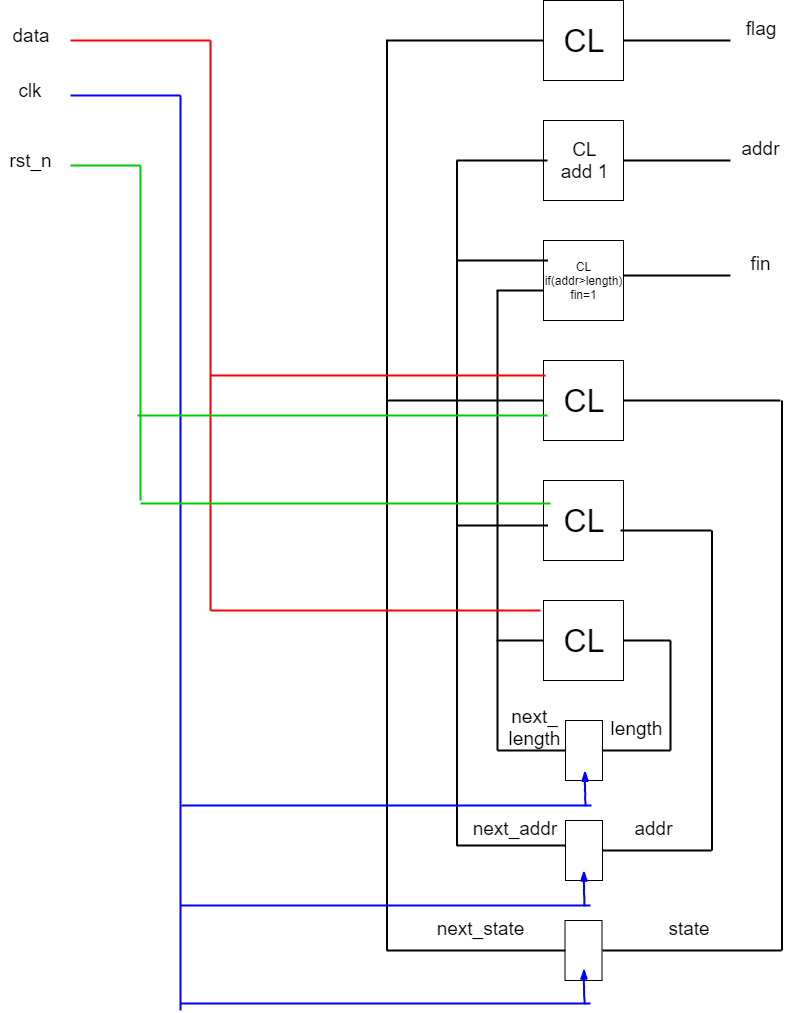

The diagram above was exported from draw.io. Its source (the exported page's mxGraphModel, read from the mxfile embedded in the PNG):
<mxGraphModel dx="1837" dy="550" grid="1" gridSize="10" guides="1" tooltips="1" connect="1" arrows="1" fold="1" page="1" pageScale="1" pageWidth="827" pageHeight="1169" math="0" shadow="0">
  <root>
    <mxCell id="0" />
    <mxCell id="1" parent="0" />
    <mxCell id="YJbicfMc3q7SxfOW0WNG-1" value="&lt;font style=&quot;font-size: 32px&quot;&gt;CL&lt;/font&gt;" style="whiteSpace=wrap;html=1;aspect=fixed;" parent="1" vertex="1">
      <mxGeometry x="373" y="30" width="80" height="80" as="geometry" />
    </mxCell>
    <mxCell id="YJbicfMc3q7SxfOW0WNG-2" value="&lt;font style=&quot;font-size: 19px&quot;&gt;CL&lt;br&gt;add 1&lt;br&gt;&lt;/font&gt;" style="whiteSpace=wrap;html=1;aspect=fixed;" parent="1" vertex="1">
      <mxGeometry x="373" y="150" width="80" height="80" as="geometry" />
    </mxCell>
    <mxCell id="YJbicfMc3q7SxfOW0WNG-3" value="&lt;span&gt;CL&lt;br&gt;if(addr&amp;gt;length)&lt;br&gt;fin=1&lt;br&gt;&lt;/span&gt;" style="whiteSpace=wrap;html=1;aspect=fixed;" parent="1" vertex="1">
      <mxGeometry x="373" y="270" width="80" height="80" as="geometry" />
    </mxCell>
    <mxCell id="YJbicfMc3q7SxfOW0WNG-4" value="&lt;font style=&quot;font-size: 32px&quot;&gt;CL&lt;/font&gt;" style="whiteSpace=wrap;html=1;aspect=fixed;" parent="1" vertex="1">
      <mxGeometry x="373" y="390" width="80" height="80" as="geometry" />
    </mxCell>
    <mxCell id="YJbicfMc3q7SxfOW0WNG-5" value="&lt;font style=&quot;font-size: 32px&quot;&gt;CL&lt;/font&gt;" style="whiteSpace=wrap;html=1;aspect=fixed;" parent="1" vertex="1">
      <mxGeometry x="373" y="510" width="80" height="80" as="geometry" />
    </mxCell>
    <mxCell id="YJbicfMc3q7SxfOW0WNG-6" value="&lt;font style=&quot;font-size: 32px&quot;&gt;CL&lt;/font&gt;" style="whiteSpace=wrap;html=1;aspect=fixed;" parent="1" vertex="1">
      <mxGeometry x="373" y="630" width="80" height="80" as="geometry" />
    </mxCell>
    <mxCell id="YJbicfMc3q7SxfOW0WNG-7" value="" style="line;strokeWidth=2;html=1;" parent="1" vertex="1">
      <mxGeometry x="453" y="65" width="107" height="10" as="geometry" />
    </mxCell>
    <mxCell id="YJbicfMc3q7SxfOW0WNG-8" value="&lt;font style=&quot;font-size: 19px&quot;&gt;flag&lt;br&gt;&lt;/font&gt;" style="text;html=1;strokeColor=none;fillColor=none;align=center;verticalAlign=middle;whiteSpace=wrap;rounded=0;" parent="1" vertex="1">
      <mxGeometry x="560" y="40" width="60" height="35" as="geometry" />
    </mxCell>
    <mxCell id="YJbicfMc3q7SxfOW0WNG-9" value="" style="line;strokeWidth=2;html=1;" parent="1" vertex="1">
      <mxGeometry x="453" y="185" width="107" height="10" as="geometry" />
    </mxCell>
    <mxCell id="YJbicfMc3q7SxfOW0WNG-10" value="&lt;font style=&quot;font-size: 19px&quot;&gt;addr&lt;br&gt;&lt;/font&gt;" style="text;html=1;strokeColor=none;fillColor=none;align=center;verticalAlign=middle;whiteSpace=wrap;rounded=0;" parent="1" vertex="1">
      <mxGeometry x="560" y="160" width="60" height="35" as="geometry" />
    </mxCell>
    <mxCell id="YJbicfMc3q7SxfOW0WNG-11" value="" style="line;strokeWidth=2;html=1;" parent="1" vertex="1">
      <mxGeometry x="453" y="300" width="107" height="10" as="geometry" />
    </mxCell>
    <mxCell id="YJbicfMc3q7SxfOW0WNG-12" value="&lt;font style=&quot;font-size: 19px&quot;&gt;fin&lt;br&gt;&lt;/font&gt;" style="text;html=1;strokeColor=none;fillColor=none;align=center;verticalAlign=middle;whiteSpace=wrap;rounded=0;" parent="1" vertex="1">
      <mxGeometry x="560" y="275" width="60" height="35" as="geometry" />
    </mxCell>
    <mxCell id="YJbicfMc3q7SxfOW0WNG-13" value="" style="rounded=0;whiteSpace=wrap;html=1;" parent="1" vertex="1">
      <mxGeometry x="395" y="750" width="37" height="60" as="geometry" />
    </mxCell>
    <mxCell id="YJbicfMc3q7SxfOW0WNG-14" value="" style="rounded=0;whiteSpace=wrap;html=1;" parent="1" vertex="1">
      <mxGeometry x="395" y="850" width="37" height="60" as="geometry" />
    </mxCell>
    <mxCell id="YJbicfMc3q7SxfOW0WNG-15" value="" style="rounded=0;whiteSpace=wrap;html=1;" parent="1" vertex="1">
      <mxGeometry x="394.5" y="950" width="37" height="60" as="geometry" />
    </mxCell>
    <mxCell id="YJbicfMc3q7SxfOW0WNG-16" value="" style="line;strokeWidth=2;html=1;strokeColor=#000000;fillColor=#000000;" parent="1" vertex="1">
      <mxGeometry x="432" y="775" width="68" height="10" as="geometry" />
    </mxCell>
    <mxCell id="YJbicfMc3q7SxfOW0WNG-17" value="" style="line;strokeWidth=2;direction=south;html=1;perimeter=backbonePerimeter;points=[];outlineConnect=0;fillColor=#000000;" parent="1" vertex="1">
      <mxGeometry x="495" y="670" width="10" height="110" as="geometry" />
    </mxCell>
    <mxCell id="YJbicfMc3q7SxfOW0WNG-18" value="" style="line;strokeWidth=2;html=1;fillColor=#000000;" parent="1" vertex="1">
      <mxGeometry x="453" y="665" width="47" height="10" as="geometry" />
    </mxCell>
    <mxCell id="YJbicfMc3q7SxfOW0WNG-19" value="" style="line;strokeWidth=2;html=1;strokeColor=#000000;fillColor=#000000;" parent="1" vertex="1">
      <mxGeometry x="432" y="875" width="109" height="10" as="geometry" />
    </mxCell>
    <mxCell id="YJbicfMc3q7SxfOW0WNG-20" value="" style="line;strokeWidth=2;direction=south;html=1;perimeter=backbonePerimeter;points=[];outlineConnect=0;fillColor=#000000;" parent="1" vertex="1">
      <mxGeometry x="534" y="560" width="15" height="320" as="geometry" />
    </mxCell>
    <mxCell id="YJbicfMc3q7SxfOW0WNG-21" value="" style="line;strokeWidth=2;html=1;fillColor=#000000;" parent="1" vertex="1">
      <mxGeometry x="450" y="555" width="91" height="10" as="geometry" />
    </mxCell>
    <mxCell id="YJbicfMc3q7SxfOW0WNG-22" value="" style="line;strokeWidth=2;html=1;strokeColor=#000000;fillColor=#000000;" parent="1" vertex="1">
      <mxGeometry x="432" y="975" width="179" height="10" as="geometry" />
    </mxCell>
    <mxCell id="YJbicfMc3q7SxfOW0WNG-23" value="" style="line;strokeWidth=2;direction=south;html=1;perimeter=backbonePerimeter;points=[];outlineConnect=0;fillColor=#000000;" parent="1" vertex="1">
      <mxGeometry x="604" y="430" width="15" height="550" as="geometry" />
    </mxCell>
    <mxCell id="YJbicfMc3q7SxfOW0WNG-24" value="" style="line;strokeWidth=2;html=1;fillColor=#000000;" parent="1" vertex="1">
      <mxGeometry x="453" y="425" width="157" height="10" as="geometry" />
    </mxCell>
    <mxCell id="YJbicfMc3q7SxfOW0WNG-25" value="&lt;font style=&quot;font-size: 19px&quot;&gt;length&lt;br&gt;&lt;/font&gt;" style="text;html=1;strokeColor=none;fillColor=none;align=center;verticalAlign=middle;whiteSpace=wrap;rounded=0;" parent="1" vertex="1">
      <mxGeometry x="435" y="740.199951171875" width="60" height="35" as="geometry" />
    </mxCell>
    <mxCell id="YJbicfMc3q7SxfOW0WNG-26" value="&lt;font style=&quot;font-size: 19px&quot;&gt;addr&lt;br&gt;&lt;/font&gt;" style="text;html=1;strokeColor=none;fillColor=none;align=center;verticalAlign=middle;whiteSpace=wrap;rounded=0;" parent="1" vertex="1">
      <mxGeometry x="453" y="840.199951171875" width="60" height="35" as="geometry" />
    </mxCell>
    <mxCell id="YJbicfMc3q7SxfOW0WNG-27" value="&lt;font style=&quot;font-size: 19px&quot;&gt;state&lt;br&gt;&lt;/font&gt;" style="text;html=1;strokeColor=none;fillColor=none;align=center;verticalAlign=middle;whiteSpace=wrap;rounded=0;" parent="1" vertex="1">
      <mxGeometry x="488" y="940.199951171875" width="60" height="35" as="geometry" />
    </mxCell>
    <mxCell id="YJbicfMc3q7SxfOW0WNG-28" value="" style="line;strokeWidth=2;html=1;strokeColor=#000000;fillColor=#000000;" parent="1" vertex="1">
      <mxGeometry x="216" y="975" width="179" height="10" as="geometry" />
    </mxCell>
    <mxCell id="YJbicfMc3q7SxfOW0WNG-29" value="" style="line;strokeWidth=2;html=1;strokeColor=#000000;fillColor=#000000;" parent="1" vertex="1">
      <mxGeometry x="327" y="775" width="68" height="10" as="geometry" />
    </mxCell>
    <mxCell id="YJbicfMc3q7SxfOW0WNG-30" value="" style="line;strokeWidth=2;direction=south;html=1;perimeter=backbonePerimeter;points=[];outlineConnect=0;fillColor=#000000;" parent="1" vertex="1">
      <mxGeometry x="322" y="320" width="10" height="460" as="geometry" />
    </mxCell>
    <mxCell id="YJbicfMc3q7SxfOW0WNG-31" value="" style="line;strokeWidth=2;html=1;fillColor=#000000;" parent="1" vertex="1">
      <mxGeometry x="326" y="665" width="47" height="10" as="geometry" />
    </mxCell>
    <mxCell id="YJbicfMc3q7SxfOW0WNG-32" value="" style="line;strokeWidth=2;html=1;fillColor=#000000;" parent="1" vertex="1">
      <mxGeometry x="326" y="315" width="47" height="10" as="geometry" />
    </mxCell>
    <mxCell id="YJbicfMc3q7SxfOW0WNG-33" value="" style="line;strokeWidth=2;html=1;strokeColor=#000000;fillColor=#000000;" parent="1" vertex="1">
      <mxGeometry x="286" y="870" width="109" height="10" as="geometry" />
    </mxCell>
    <mxCell id="YJbicfMc3q7SxfOW0WNG-34" value="" style="line;strokeWidth=2;direction=south;html=1;perimeter=backbonePerimeter;points=[];outlineConnect=0;fillColor=#000000;" parent="1" vertex="1">
      <mxGeometry x="279" y="190" width="15" height="685" as="geometry" />
    </mxCell>
    <mxCell id="YJbicfMc3q7SxfOW0WNG-35" value="" style="line;strokeWidth=2;html=1;fillColor=#000000;" parent="1" vertex="1">
      <mxGeometry x="286.5" y="550" width="91" height="10" as="geometry" />
    </mxCell>
    <mxCell id="YJbicfMc3q7SxfOW0WNG-36" value="" style="line;strokeWidth=2;html=1;fillColor=#000000;" parent="1" vertex="1">
      <mxGeometry x="286.5" y="285" width="91" height="10" as="geometry" />
    </mxCell>
    <mxCell id="YJbicfMc3q7SxfOW0WNG-37" value="" style="line;strokeWidth=2;html=1;fillColor=#000000;" parent="1" vertex="1">
      <mxGeometry x="286" y="185" width="91" height="10" as="geometry" />
    </mxCell>
    <mxCell id="YJbicfMc3q7SxfOW0WNG-38" value="" style="line;strokeWidth=2;direction=south;html=1;perimeter=backbonePerimeter;points=[];outlineConnect=0;fillColor=#000000;" parent="1" vertex="1">
      <mxGeometry x="209" y="70" width="15" height="910" as="geometry" />
    </mxCell>
    <mxCell id="YJbicfMc3q7SxfOW0WNG-39" value="" style="line;strokeWidth=2;html=1;fillColor=#000000;" parent="1" vertex="1">
      <mxGeometry x="216" y="425" width="157" height="10" as="geometry" />
    </mxCell>
    <mxCell id="YJbicfMc3q7SxfOW0WNG-40" value="" style="line;strokeWidth=2;html=1;fillColor=#000000;" parent="1" vertex="1">
      <mxGeometry x="215.5" y="65" width="157" height="10" as="geometry" />
    </mxCell>
    <mxCell id="YJbicfMc3q7SxfOW0WNG-41" value="" style="line;strokeWidth=2;html=1;fillColor=#000000;strokeColor=#FF0000;" parent="1" vertex="1">
      <mxGeometry x="-100" y="65" width="140" height="10" as="geometry" />
    </mxCell>
    <mxCell id="YJbicfMc3q7SxfOW0WNG-42" value="" style="line;strokeWidth=2;direction=south;html=1;fillColor=#000000;strokeColor=#FF0000;" parent="1" vertex="1">
      <mxGeometry x="35" y="70" width="10" height="570" as="geometry" />
    </mxCell>
    <mxCell id="YJbicfMc3q7SxfOW0WNG-43" value="" style="line;strokeWidth=2;html=1;fillColor=#000000;strokeColor=#FF0000;" parent="1" vertex="1">
      <mxGeometry x="40" y="635" width="330" height="10" as="geometry" />
    </mxCell>
    <mxCell id="YJbicfMc3q7SxfOW0WNG-44" value="" style="line;strokeWidth=2;html=1;fillColor=#000000;strokeColor=#FF0000;" parent="1" vertex="1">
      <mxGeometry x="40" y="400" width="335" height="10" as="geometry" />
    </mxCell>
    <mxCell id="YJbicfMc3q7SxfOW0WNG-45" value="&lt;font style=&quot;font-size: 19px&quot;&gt;data&lt;br&gt;&lt;/font&gt;" style="text;html=1;strokeColor=none;fillColor=none;align=center;verticalAlign=middle;whiteSpace=wrap;rounded=0;" parent="1" vertex="1">
      <mxGeometry x="-170" y="47.5" width="60" height="35" as="geometry" />
    </mxCell>
    <mxCell id="YJbicfMc3q7SxfOW0WNG-46" value="" style="line;strokeWidth=2;html=1;fillColor=#000000;strokeColor=#0000FF;" parent="1" vertex="1">
      <mxGeometry x="-100" y="120" width="110" height="10" as="geometry" />
    </mxCell>
    <mxCell id="YJbicfMc3q7SxfOW0WNG-47" value="" style="line;strokeWidth=2;direction=south;html=1;fillColor=#000000;strokeColor=#0000FF;" parent="1" vertex="1">
      <mxGeometry x="5" y="125" width="10" height="915" as="geometry" />
    </mxCell>
    <mxCell id="YJbicfMc3q7SxfOW0WNG-48" value="&lt;font style=&quot;font-size: 19px&quot;&gt;clk&lt;br&gt;&lt;/font&gt;" style="text;html=1;strokeColor=none;fillColor=none;align=center;verticalAlign=middle;whiteSpace=wrap;rounded=0;" parent="1" vertex="1">
      <mxGeometry x="-170" y="102.5" width="60" height="35" as="geometry" />
    </mxCell>
    <mxCell id="YJbicfMc3q7SxfOW0WNG-49" value="" style="line;strokeWidth=2;html=1;fillColor=#000000;strokeColor=#0000FF;" parent="1" vertex="1">
      <mxGeometry x="10" y="1028" width="410" height="10" as="geometry" />
    </mxCell>
    <mxCell id="YJbicfMc3q7SxfOW0WNG-50" value="" style="rounded=0;comic=1;strokeWidth=2;endArrow=blockThin;html=1;fontFamily=Comic Sans MS;fontStyle=1;strokeColor=#0000FF;" parent="1" edge="1">
      <mxGeometry width="50" height="50" relative="1" as="geometry">
        <mxPoint x="414" y="1033" as="sourcePoint" />
        <mxPoint x="413.5" y="998" as="targetPoint" />
        <Array as="points">
          <mxPoint x="413.5" y="1018" />
        </Array>
      </mxGeometry>
    </mxCell>
    <mxCell id="YJbicfMc3q7SxfOW0WNG-51" value="" style="line;strokeWidth=2;html=1;fillColor=#000000;strokeColor=#0000FF;" parent="1" vertex="1">
      <mxGeometry x="10" y="930" width="410" height="10" as="geometry" />
    </mxCell>
    <mxCell id="YJbicfMc3q7SxfOW0WNG-52" value="" style="rounded=0;comic=1;strokeWidth=2;endArrow=blockThin;html=1;fontFamily=Comic Sans MS;fontStyle=1;strokeColor=#0000FF;" parent="1" edge="1">
      <mxGeometry width="50" height="50" relative="1" as="geometry">
        <mxPoint x="414" y="935" as="sourcePoint" />
        <mxPoint x="413.5" y="900" as="targetPoint" />
        <Array as="points">
          <mxPoint x="413.5" y="920" />
        </Array>
      </mxGeometry>
    </mxCell>
    <mxCell id="YJbicfMc3q7SxfOW0WNG-53" value="" style="line;strokeWidth=2;html=1;fillColor=#000000;strokeColor=#0000FF;" parent="1" vertex="1">
      <mxGeometry x="11" y="830" width="410" height="10" as="geometry" />
    </mxCell>
    <mxCell id="YJbicfMc3q7SxfOW0WNG-54" value="" style="rounded=0;comic=1;strokeWidth=2;endArrow=blockThin;html=1;fontFamily=Comic Sans MS;fontStyle=1;strokeColor=#0000FF;" parent="1" edge="1">
      <mxGeometry width="50" height="50" relative="1" as="geometry">
        <mxPoint x="415" y="835" as="sourcePoint" />
        <mxPoint x="414.5" y="800" as="targetPoint" />
        <Array as="points">
          <mxPoint x="414.5" y="820" />
        </Array>
      </mxGeometry>
    </mxCell>
    <mxCell id="YJbicfMc3q7SxfOW0WNG-56" value="" style="line;strokeWidth=2;html=1;fillColor=#000000;strokeColor=#00CC00;" parent="1" vertex="1">
      <mxGeometry x="-100" y="190" width="70" height="10" as="geometry" />
    </mxCell>
    <mxCell id="YJbicfMc3q7SxfOW0WNG-57" value="" style="line;strokeWidth=2;direction=south;html=1;fillColor=#000000;strokeColor=#00CC00;" parent="1" vertex="1">
      <mxGeometry x="-35" y="195" width="10" height="335" as="geometry" />
    </mxCell>
    <mxCell id="YJbicfMc3q7SxfOW0WNG-59" value="" style="line;strokeWidth=2;html=1;fillColor=#000000;strokeColor=#00CC00;" parent="1" vertex="1">
      <mxGeometry x="-30" y="528" width="410" height="10" as="geometry" />
    </mxCell>
    <mxCell id="YJbicfMc3q7SxfOW0WNG-60" value="" style="line;strokeWidth=2;html=1;fillColor=#000000;strokeColor=#00CC00;" parent="1" vertex="1">
      <mxGeometry x="-33" y="440" width="410" height="10" as="geometry" />
    </mxCell>
    <mxCell id="YJbicfMc3q7SxfOW0WNG-61" value="&lt;font style=&quot;font-size: 19px&quot;&gt;next_&lt;br&gt;length&lt;br&gt;&lt;/font&gt;" style="text;html=1;strokeColor=none;fillColor=none;align=center;verticalAlign=middle;whiteSpace=wrap;rounded=0;" parent="1" vertex="1">
      <mxGeometry x="333" y="740.199951171875" width="60" height="35" as="geometry" />
    </mxCell>
    <mxCell id="YJbicfMc3q7SxfOW0WNG-62" value="&lt;font style=&quot;font-size: 19px&quot;&gt;next_addr&lt;br&gt;&lt;/font&gt;" style="text;html=1;strokeColor=none;fillColor=none;align=center;verticalAlign=middle;whiteSpace=wrap;rounded=0;" parent="1" vertex="1">
      <mxGeometry x="314.5" y="840.199951171875" width="60" height="35" as="geometry" />
    </mxCell>
    <mxCell id="YJbicfMc3q7SxfOW0WNG-63" value="&lt;font style=&quot;font-size: 19px&quot;&gt;next_state&lt;br&gt;&lt;/font&gt;" style="text;html=1;strokeColor=none;fillColor=none;align=center;verticalAlign=middle;whiteSpace=wrap;rounded=0;" parent="1" vertex="1">
      <mxGeometry x="279.5" y="940.199951171875" width="60" height="35" as="geometry" />
    </mxCell>
    <mxCell id="YJbicfMc3q7SxfOW0WNG-64" value="&lt;font style=&quot;font-size: 19px&quot;&gt;rst_n&lt;br&gt;&lt;/font&gt;" style="text;html=1;strokeColor=none;fillColor=none;align=center;verticalAlign=middle;whiteSpace=wrap;rounded=0;" parent="1" vertex="1">
      <mxGeometry x="-170" y="172.5" width="60" height="35" as="geometry" />
    </mxCell>
  </root>
</mxGraphModel>